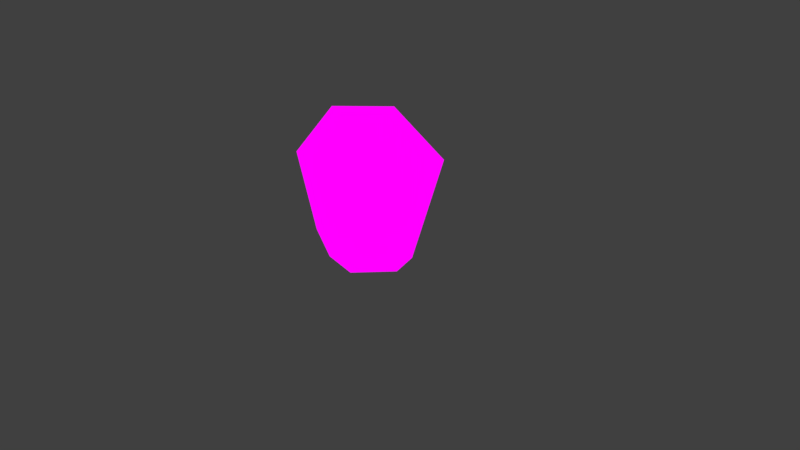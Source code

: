 # Source: cactus2.blend  (saved by Blender 2.79.0; exported with 4.5.12 LTS)
import bpy
from mathutils import Matrix  # noqa: F401  (used for matrix-valued properties, if any)

bpy.ops.wm.read_factory_settings(use_empty=True)
scene = bpy.context.scene
scene.name = 'Scene'

# ---- collections
col_collection_1 = bpy.data.collections.new('Collection 1'); scene.collection.children.link(col_collection_1)
col_collection_1.hide_render = True
col_collection_1.hide_viewport = True
col_collection_2 = bpy.data.collections.new('Collection 2'); scene.collection.children.link(col_collection_2)

# ---- images (referenced by path relative to the original .blend; pixels are not part of the script)
import os
ASSET_DIR = os.environ.get("B2B_ASSET_DIR", "")  # directory of the original .blend (textures are referenced by path, not embedded)
HERE = os.path.dirname(os.path.abspath(__file__))  # packed textures are extracted next to this script under _unpacked/

def load_image(name, relpath, width, height, colorspace="sRGB"):
    """Load a texture the original file referenced (path relative to the .blend, or extracted next to this script)."""
    p = next((c for c in (os.path.join(HERE, relpath), os.path.join(ASSET_DIR, relpath)) if relpath and os.path.exists(c)), "")
    if p:
        img = bpy.data.images.load(p, check_existing=True)
        img.name = name
    else:  # same state as the original file: an image datablock whose file is absent (Cycles renders it pink)
        img = bpy.data.images.new(name, width, height)
        img.source = "FILE"
        img.filepath = "//" + (relpath or name)
    img.colorspace_settings.name = colorspace
    return img
img_gradiente_png = load_image('Gradiente.png', 'Gradiente.png', 1024, 1024, 'sRGB')

# ---- materials (node trees are filled in below, after node groups)
mat_material_001 = bpy.data.materials.new('Material.001')
mat_material_001.alpha_threshold = 0.0
mat_material_001.use_transparent_shadow = False
mat_material_001.roughness = 0.5

# ---- material node trees
mat_material_001.use_nodes = True; mat_material_001.node_tree.nodes.clear()
_N = mat_material_001.node_tree.nodes; _L = mat_material_001.node_tree.links
n0 = _N.new('ShaderNodeOutputMaterial'); n0.name = 'Material Output'; n0.location = (300, 300)
n1 = _N.new('ShaderNodeTexImage'); n1.name = 'Image Texture'; n1.location = (47, 291)
n1.width = 140
n1.image = img_gradiente_png
_L.new(n1.outputs[0], n0.inputs[0])
n0.is_active_output = True

# ---- world
world_world = bpy.data.worlds.new('World'); scene.world = world_world
world_world.color = (0.05088, 0.05088, 0.05088)
world_world.use_sun_shadow = False
world_world.sun_shadow_jitter_overblur = 0.0
world_world.cycles.sampling_method = 'MANUAL'

# ---- cameras
cam_camera = bpy.data.cameras.new('Camera')
cam_camera.clip_end = 100.0
cam_camera.lens = 35.0
cam_camera.sensor_width = 32.0
cam_camera.sensor_height = 18.0
cam_camera.ortho_scale = 7.314
cam_camera.dof.focus_distance = 0.0
cam_camera.dof.aperture_fstop = 128.0

# ---- lights
light_lamp = bpy.data.lights.new('Lamp', 'POINT')
light_lamp.transmission_factor = 0.0
light_lamp.cutoff_distance = 30.0
light_lamp.energy = 100.0
light_lamp.shadow_buffer_clip_start = 1.001
light_lamp.shadow_soft_size = 0.1
light_lamp.shadow_maximum_resolution = 0.006
light_lamp.use_absolute_resolution = True

# ---- meshes
me_cylinder = bpy.data.meshes.new('Cylinder')
me_cylinder.from_pydata([(0.02815, 0.5229, -0.3102), (0.8885, 0.03631, 1.167), (0.2311, -0.7099, 1.414), (-0.3416, 0.3709, -0.3099), (0.01424, 0.9654, 0.4469), (-0.3504, 0.7099, 1.391), (0.6285, 0.6908, 1.026), (0.3966, 0.3842, -0.3116), (0.5306, -0.01039, -0.305), (0.6497, -0.561, 0.427), (0.1749, -0.4665, -0.2924), (0.006782, -0.8288, 0.375), (-0.6415, -0.5893, 1.119), (-0.3572, -0.3642, -0.3097), (-0.9012, 0.05627, 1.097), (-0.5269, -0.01078, -0.3196), (-0.6322, 0.7053, 0.4178), (0.2698, 0.1951, 1.737), (-0.3501, -0.2451, 1.692)], [], [(1, 17, 2), (16, 5, 4), (14, 16, 15), (14, 5, 16), (12, 18, 14), (11, 13, 10), (11, 12, 13), (2, 12, 11), (2, 18, 12), (2, 11, 9), (8, 9, 10), (17, 1, 6), (4, 0, 3, 16), (5, 18, 17), (15, 13, 12, 14), (15, 16, 3), (14, 18, 5), (1, 8, 7, 6), (10, 9, 11), (8, 1, 9), (1, 2, 9), (0, 4, 7), (4, 6, 7), (4, 5, 6), (5, 17, 6), (2, 17, 18)])
_uv = me_cylinder.uv_layers.new(name='UVMap')
_uv.uv.foreach_set('vector', [0.1923, 0.6619, 0.213, 0.6619, 0.213, 0.6826, 0.1923, 0.6619, 0.213, 0.6619, 0.213, 0.6826, 0.1923, 0.6619, 0.213, 0.6619, 0.213, 0.6826, 0.1923, 0.6619, 0.213, 0.6619, 0.213, 0.6826, 0.1923, 0.6619, 0.213, 0.6619, 0.213, 0.6826, 0.1923, 0.6619, 0.213, 0.6619, 0.213, 0.6826, 0.1923, 0.6619, 0.213, 0.6619, 0.213, 0.6826, 0.1923, 0.6619, 0.213, 0.6619, 0.213, 0.6826, 0.1923, 0.6619, 0.213, 0.6619, 0.213, 0.6826, 0.1923, 0.6619, 0.213, 0.6619, 0.213, 0.6826, 0.1923, 0.6619, 0.213, 0.6619, 0.213, 0.6826, 0.1923, 0.6619, 0.213, 0.6619, 0.213, 0.6826, 0.1923, 0.6619, 0.213, 0.6619, 0.213, 0.6826, 0.1923, 0.6826, 0.1923, 0.6619, 0.213, 0.6619, 0.213, 0.6826, 0.1923, 0.6619, 0.213, 0.6619, 0.213, 0.6826, 0.1923, 0.6826, 0.1923, 0.6619, 0.213, 0.6619, 0.213, 0.6826, 0.1923, 0.6619, 0.213, 0.6619, 0.213, 0.6826, 0.1923, 0.6619, 0.213, 0.6619, 0.213, 0.6826, 0.1923, 0.6826, 0.1923, 0.6619, 0.213, 0.6619, 0.213, 0.6826, 0.1923, 0.6619, 0.213, 0.6619, 0.213, 0.6826, 0.1923, 0.6619, 0.213, 0.6619, 0.213, 0.6826, 0.1923, 0.6619, 0.213, 0.6619, 0.213, 0.6826, 0.1923, 0.6619, 0.213, 0.6619, 0.213, 0.6826, 0.1923, 0.6619, 0.213, 0.6619, 0.213, 0.6826, 0.1923, 0.6619, 0.213, 0.6619, 0.213, 0.6826, 0.1923, 0.6619, 0.213, 0.6619, 0.213, 0.6826])
me_cylinder.materials.append(mat_material_001)
me_cylinder.use_remesh_preserve_volume = False
me_cylinder.use_remesh_preserve_attributes = False
me_cylinder.use_mirror_vertex_groups = False
me_cylinder.update()

# ---- objects
ob_lamp = bpy.data.objects.new('Lamp', light_lamp)
ob_camera = bpy.data.objects.new('Camera', cam_camera)
ob_cylinder = bpy.data.objects.new('Cylinder', me_cylinder)

# ---- transforms, parenting, visibility, modifiers, constraints
ob_lamp.location = (4.076, 1.005, 5.904)
ob_lamp.rotation_euler = (0.6503, 0.05522, 1.866)
ob_lamp.lock_rotations_4d = False
ob_lamp.empty_display_type = 'ARROWS'
ob_lamp.color = (0.0, 0.0, 0.0, 0.0)
ob_lamp.lineart.crease_threshold = 0.0
ob_camera.location = (7.481, -6.508, 5.344)
ob_camera.rotation_euler = (1.109, 0.0, 0.8149)
ob_camera.lock_rotations_4d = False
ob_camera.empty_display_type = 'ARROWS'
ob_camera.color = (0.0, 0.0, 0.0, 0.0)
ob_camera.display_type = 'WIRE'
ob_camera.lineart.crease_threshold = 0.0
ob_cylinder.location = (0.0, 0.0, 0.2674)
ob_cylinder.lineart.crease_threshold = 0.0

# ---- collection membership
col_collection_1.objects.link(ob_lamp)
col_collection_1.objects.link(ob_camera)
col_collection_2.objects.link(ob_cylinder)

# ---- scene / render settings (as saved in the file)
scene.camera = ob_camera
scene.frame_start = 1; scene.frame_end = 250; scene.frame_set(1)
scene.render.engine = 'BLENDER_EEVEE_NEXT'
scene.render.resolution_percentage = 50
scene.render.dither_intensity = 0.0
scene.cycles.use_denoising = False
scene.cycles.samples = 128
scene.cycles.sampling_pattern = 'TABULATED_SOBOL'
scene.cycles.use_adaptive_sampling = False
scene.cycles.use_light_tree = False
scene.cycles.blur_glossy = 0.0
scene.cycles.sample_clamp_indirect = 0.0
scene.view_settings.view_transform = 'Standard'
bpy.context.view_layer.update()
